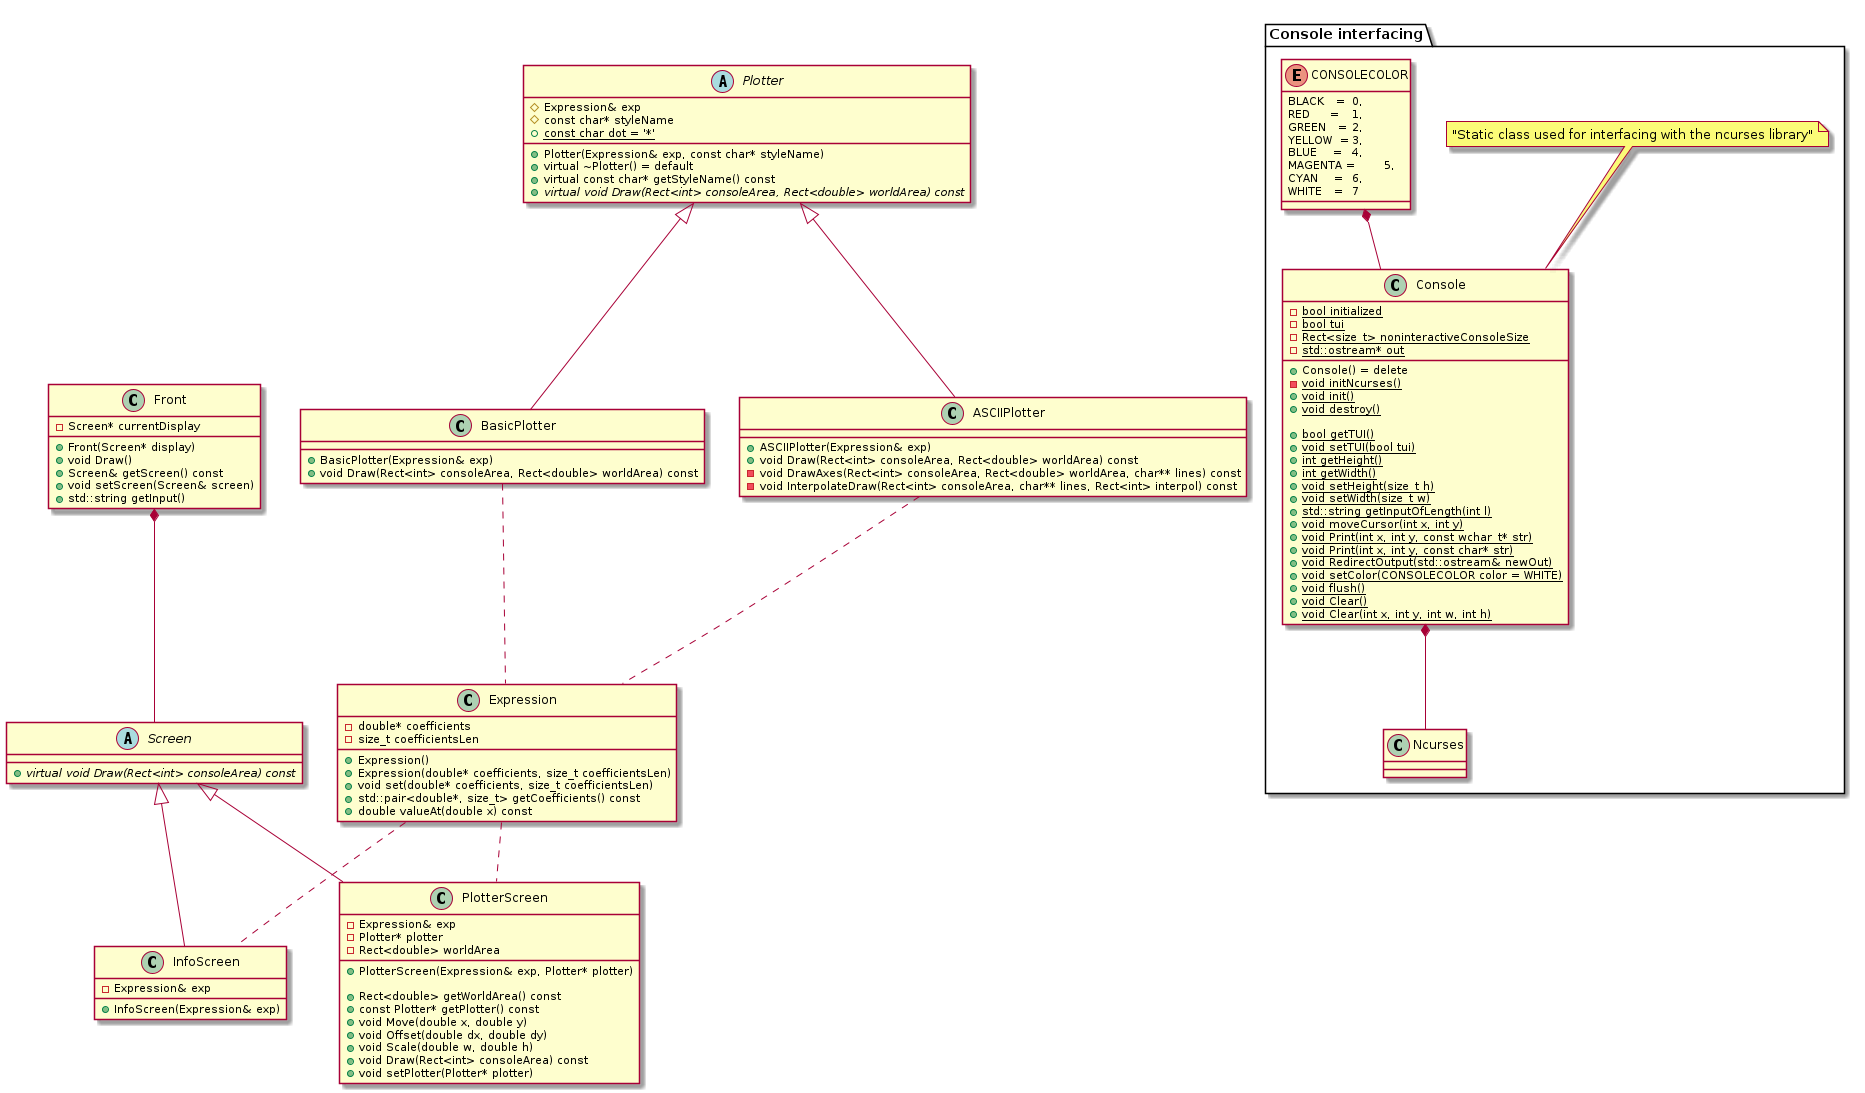

The diagram above was rendered by PlantUML. Its source (embedded in the PNG):
@startuml PlottR

abstract Screen {
    + {abstract} virtual void Draw(Rect<int> consoleArea) const
}

class InfoScreen {
    - Expression& exp
    + InfoScreen(Expression& exp)
}

class PlotterScreen {
    - Expression& exp
    - Plotter* plotter
    - Rect<double> worldArea
    + PlotterScreen(Expression& exp, Plotter* plotter)
    
    + Rect<double> getWorldArea() const
    + const Plotter* getPlotter() const
    + void Move(double x, double y)
    + void Offset(double dx, double dy)
    + void Scale(double w, double h)
    + void Draw(Rect<int> consoleArea) const
    + void setPlotter(Plotter* plotter)
}

Screen <|-- InfoScreen
Screen <|-- PlotterScreen
Expression .. PlotterScreen
Expression .. InfoScreen




abstract Plotter {
    # Expression& exp
    # const char* styleName
    + Plotter(Expression& exp, const char* styleName)
    + virtual ~Plotter() = default
    + {static} const char dot = '*'
    + virtual const char* getStyleName() const
    + {abstract} virtual void Draw(Rect<int> consoleArea, Rect<double> worldArea) const
}

class ASCIIPlotter {
    + ASCIIPlotter(Expression& exp)
    + void Draw(Rect<int> consoleArea, Rect<double> worldArea) const
    - void DrawAxes(Rect<int> consoleArea, Rect<double> worldArea, char** lines) const
    - void InterpolateDraw(Rect<int> consoleArea, char** lines, Rect<int> interpol) const
}

class BasicPlotter {
    + BasicPlotter(Expression& exp)
    + void Draw(Rect<int> consoleArea, Rect<double> worldArea) const
}

Plotter <|-- ASCIIPlotter
Plotter <|-- BasicPlotter

ASCIIPlotter .. Expression
BasicPlotter .. Expression


package "Console interfacing"{
    class Ncurses {

    }


    class Console {
        - {static} bool initialized
        - {static} bool tui
        - {static} Rect<size_t> noninteractiveConsoleSize
        - {static} std::ostream* out
        + Console() = delete
        - {static} void initNcurses()
        + {static} void init()
        + {static} void destroy()
        
        + {static} bool getTUI()
        + {static} void setTUI(bool tui)
        + {static} int getHeight()
        + {static} int getWidth()
        + {static} void setHeight(size_t h)
        + {static} void setWidth(size_t w)
        + {static} std::string getInputOfLength(int l)
        + {static} void moveCursor(int x, int y)
        + {static} void Print(int x, int y, const wchar_t* str)
        + {static} void Print(int x, int y, const char* str)
        + {static} void RedirectOutput(std::ostream& newOut)
        + {static} void setColor(CONSOLECOLOR color = WHITE)
        + {static} void flush()
        + {static} void Clear()
        + {static} void Clear(int x, int y, int w, int h)
    }
    note top of Console : "Static class used for interfacing with the ncurses library"

    enum CONSOLECOLOR {
        BLACK   =	0,
        RED     =	1,
        GREEN   =	2,
        YELLOW  =	3,
        BLUE    =	4,
        MAGENTA =	5,
        CYAN    =	6,
        WHITE   =	7
    }

    CONSOLECOLOR *-- Console
    Console *-- Ncurses
}


class Expression {
    - double* coefficients
    - size_t coefficientsLen
    + Expression()
    + Expression(double* coefficients, size_t coefficientsLen)
    + void set(double* coefficients, size_t coefficientsLen)
    + std::pair<double*, size_t> getCoefficients() const
    + double valueAt(double x) const
}

class Front {
    - Screen* currentDisplay
    + Front(Screen* display)
    + void Draw()
    + Screen& getScreen() const
    + void setScreen(Screen& screen)
    + std::string getInput()
}

Front *-- Screen

@enduml